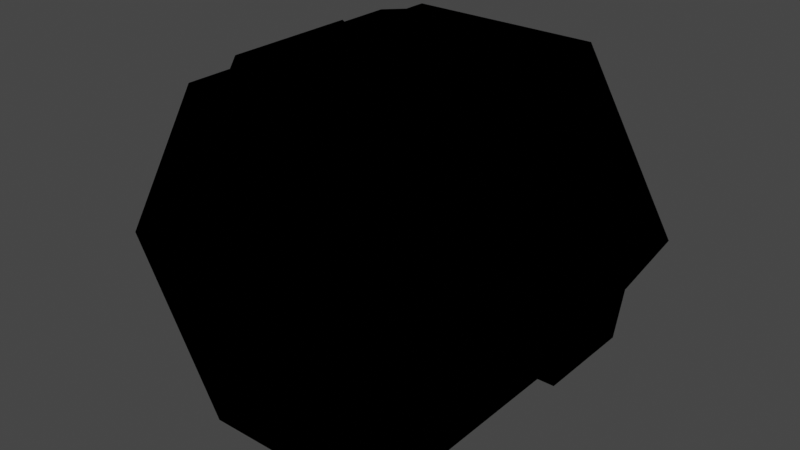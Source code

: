 # Source: crewCabin.blend  (saved by Blender 3.1.7; exported with 4.5.12 LTS)
import bpy
from mathutils import Matrix  # noqa: F401  (used for matrix-valued properties, if any)

bpy.ops.wm.read_factory_settings(use_empty=True)
scene = bpy.context.scene
scene.name = 'Scene'

# ---- collections
col_collection = bpy.data.collections.new('Collection'); scene.collection.children.link(col_collection)
col_collider_collider = bpy.data.collections.new('collider:collider')  # instanced only; not linked into the scene

# ---- images (referenced by path relative to the original .blend; pixels are not part of the script)
import os
ASSET_DIR = os.environ.get("B2B_ASSET_DIR", "")  # directory of the original .blend (textures are referenced by path, not embedded)
HERE = os.path.dirname(os.path.abspath(__file__))  # packed textures are extracted next to this script under _unpacked/

def load_image(name, relpath, width, height, colorspace="sRGB"):
    """Load a texture the original file referenced (path relative to the .blend, or extracted next to this script)."""
    p = next((c for c in (os.path.join(HERE, relpath), os.path.join(ASSET_DIR, relpath)) if relpath and os.path.exists(c)), "")
    if p:
        img = bpy.data.images.load(p, check_existing=True)
        img.name = name
    else:  # same state as the original file: an image datablock whose file is absent (Cycles renders it pink)
        img = bpy.data.images.new(name, width, height)
        img.source = "FILE"
        img.filepath = "//" + (relpath or name)
    img.colorspace_settings.name = colorspace
    return img
img_model001_002 = load_image('model001.002', 'model001.dds', 1024, 1024, 'sRGB')
img_model002_002 = load_image('model002.002', 'model002.dds', 1024, 1024, 'Non-Color')

# ---- materials (node trees are filled in below, after node groups)
mat_interior = bpy.data.materials.new('interior')
mat_interior.use_transparent_shadow = False

# ---- node groups
ng_color4 = bpy.data.node_groups.new('Color4', 'ShaderNodeTree')
_s = ng_color4.interface.new_socket(name='Color', in_out='OUTPUT', socket_type='NodeSocketColor')
_s = ng_color4.interface.new_socket(name='Alpha', in_out='OUTPUT', socket_type='NodeSocketFloat')
_s = ng_color4.interface.new_socket(name='Color', in_out='INPUT', socket_type='NodeSocketColor')
_s = ng_color4.interface.new_socket(name='Alpha', in_out='INPUT', socket_type='NodeSocketFloat')
_s.min_value = 1.0
_N = ng_color4.nodes; _L = ng_color4.links
n0 = _N.new('NodeGroupInput'); n0.name = 'Group Input'; n0.location = (-403, 18)
n1 = _N.new('NodeGroupOutput'); n1.name = 'Group Output'; n1.location = (154, 24)
_L.new(n0.outputs[1], n1.inputs[1])
_L.new(n0.outputs[0], n1.inputs[0])
n1.is_active_output = True
ng_maincolor = bpy.data.node_groups.new('MainColor', 'ShaderNodeTree')
_s = ng_maincolor.interface.new_socket(name='Color', in_out='OUTPUT', socket_type='NodeSocketColor')
_s = ng_maincolor.interface.new_socket(name='Alpha', in_out='OUTPUT', socket_type='NodeSocketFloat')
_s = ng_maincolor.interface.new_socket(name='VColor', in_out='INPUT', socket_type='NodeSocketColor')
_s = ng_maincolor.interface.new_socket(name='VAlpha', in_out='INPUT', socket_type='NodeSocketFloat')
_s.min_value = 1e+04
_s = ng_maincolor.interface.new_socket(name='CColor', in_out='INPUT', socket_type='NodeSocketColor')
_s = ng_maincolor.interface.new_socket(name='CAlpha', in_out='INPUT', socket_type='NodeSocketFloat')
_s.min_value = 1.0
_s = ng_maincolor.interface.new_socket(name='TColor', in_out='INPUT', socket_type='NodeSocketColor')
_s = ng_maincolor.interface.new_socket(name='TAlpha', in_out='INPUT', socket_type='NodeSocketFloat')
_s.min_value = 1.0
_N = ng_maincolor.nodes; _L = ng_maincolor.links
n0 = _N.new('NodeGroupInput'); n0.name = 'Group Input'; n0.location = (-284, 35)
n1 = _N.new('NodeGroupOutput'); n1.name = 'Group Output'; n1.location = (332, -19)
n2 = _N.new('ShaderNodeMix'); n2.name = 'VC*CC*TC'; n2.location = (127, -33)
n2.label = 'VC*CC*TC'
n2.hide = True
n2.data_type = 'RGBA'
n2.blend_type = 'MULTIPLY'
n2.inputs[0].default_value = 1.0
n3 = _N.new('ShaderNodeMix'); n3.name = 'VC*CC'; n3.location = (-44, 33)
n3.label = 'VC*CC'
n3.hide = True
n3.data_type = 'RGBA'
n3.blend_type = 'MULTIPLY'
n3.inputs[0].default_value = 1.0
n4 = _N.new('ShaderNodeMath'); n4.name = 'VA*CA'; n4.location = (-59, -19)
n4.label = 'VA*CA'
n4.hide = True
n4.operation = 'MULTIPLY'
n4.inputs[2].default_value = 0.0
n5 = _N.new('ShaderNodeMath'); n5.name = 'VA*CA*TA'; n5.location = (130, -79)
n5.label = 'VA*CA*TA'
n5.hide = True
n5.operation = 'MULTIPLY'
n5.inputs[2].default_value = 0.0
_L.new(n0.outputs[2], n3.inputs[7])
_L.new(n0.outputs[4], n2.inputs[7])
_L.new(n2.outputs[2], n1.inputs[0])
_L.new(n3.outputs[2], n2.inputs[6])
_L.new(n0.outputs[0], n3.inputs[6])
_L.new(n0.outputs[1], n4.inputs[0])
_L.new(n0.outputs[3], n4.inputs[1])
_L.new(n4.outputs[0], n5.inputs[0])
_L.new(n0.outputs[5], n5.inputs[1])
_L.new(n5.outputs[0], n1.inputs[1])
n1.is_active_output = True
ng_dxtnormal = bpy.data.node_groups.new('dxtNormal', 'ShaderNodeTree')
_s = ng_dxtnormal.interface.new_socket(name='Color', in_out='OUTPUT', socket_type='NodeSocketColor')
_s = ng_dxtnormal.interface.new_socket(name='RGB', in_out='INPUT', socket_type='NodeSocketColor')
_s = ng_dxtnormal.interface.new_socket(name='Alpha', in_out='INPUT', socket_type='NodeSocketFloat')
_s.min_value = 1e+04
_N = ng_dxtnormal.nodes; _L = ng_dxtnormal.links
n0 = _N.new('NodeReroute'); n0.name = 'Reroute'; n0.location = (396, 44)
n0.width = 100
n0.socket_idname = 'NodeSocketFloat'
n1 = _N.new('NodeReroute'); n1.name = 'Reroute.002'; n1.location = (378, 56)
n1.width = 100
n1.socket_idname = 'NodeSocketFloat'
n2 = _N.new('NodeReroute'); n2.name = 'Reroute.001'; n2.location = (376, 13)
n2.width = 100
n2.socket_idname = 'NodeSocketFloat'
n3 = _N.new('NodeGroupInput'); n3.name = 'dxtNormalInput'; n3.location = (36, 79)
n3.label = 'dxtNormalInput'
n4 = _N.new('NodeGroupOutput'); n4.name = 'dxtNormalOutput'; n4.location = (1779, 73)
n4.label = 'dxtNormalOutput'
n5 = _N.new('ShaderNodeSeparateColor'); n5.name = 'dxtNormal.separateRGB'; n5.location = (215, 54)
n5.label = 'separateRGB'
n5.width = 125
n5.hide = True
n6 = _N.new('ShaderNodeVectorMath'); n6.name = 'mul2'; n6.location = (611, 34)
n6.label = '*2'
n6.hide = True
n6.operation = 'SCALE'
n6.inputs[3].default_value = 2.0
n7 = _N.new('ShaderNodeCombineXYZ'); n7.name = 'Combine XYZ'; n7.location = (446, 34)
n7.hide = True
n8 = _N.new('ShaderNodeVectorMath'); n8.name = 'xy_dot_xy'; n8.location = (941, 34)
n8.label = 'xy . xy'
n8.hide = True
n8.operation = 'DOT_PRODUCT'
n9 = _N.new('ShaderNodeMath'); n9.name = 'subXY'; n9.location = (1106, 34)
n9.label = 'Z^2'
n9.hide = True
n9.operation = 'SUBTRACT'
n9.use_clamp = True
n9.inputs[0].default_value = 1.0
n9.inputs[2].default_value = 0.0
n10 = _N.new('ShaderNodeMath'); n10.name = 'sqrtZ2'; n10.location = (1271, 34)
n10.label = 'Z = sqrt(1-X^2-Y^2)'
n10.hide = True
n10.operation = 'SQRT'
n10.inputs[2].default_value = 0.0
n11 = _N.new('ShaderNodeCombineColor'); n11.name = 'Combine RGB'; n11.location = (1593, 53)
n11.hide = True
n12 = _N.new('ShaderNodeMath'); n12.name = 'zToBlue'; n12.location = (1436, 34)
n12.label = 'Z to Blue'
n12.hide = True
n12.operation = 'MULTIPLY_ADD'
n13 = _N.new('ShaderNodeVectorMath'); n13.name = 'sub1'; n13.location = (776, 34)
n13.label = '-1'
n13.hide = True
n13.operation = 'SUBTRACT'
n13.inputs[1].default_value = (1.0, 1.0, 0.0)
_L.new(n3.outputs[0], n5.inputs[0])
_L.new(n5.outputs[1], n0.inputs[0])
_L.new(n3.outputs[1], n2.inputs[0])
_L.new(n2.outputs[0], n1.inputs[0])
_L.new(n1.outputs[0], n11.inputs[0])
_L.new(n11.outputs[0], n4.inputs[0])
_L.new(n7.outputs[0], n6.inputs[0])
_L.new(n6.outputs[0], n13.inputs[0])
_L.new(n9.outputs[0], n10.inputs[0])
_L.new(n10.outputs[0], n12.inputs[0])
_L.new(n12.outputs[0], n11.inputs[2])
_L.new(n0.outputs[0], n7.inputs[1])
_L.new(n2.outputs[0], n7.inputs[0])
_L.new(n0.outputs[0], n11.inputs[1])
_L.new(n13.outputs[0], n8.inputs[0])
_L.new(n13.outputs[0], n8.inputs[1])
_L.new(n8.outputs[1], n9.inputs[1])
n4.is_active_output = True
ng_standardshader = bpy.data.node_groups.new('StandardShader', 'ShaderNodeTree')
_s = ng_standardshader.interface.new_socket(name='BSDF', in_out='OUTPUT', socket_type='NodeSocketShader')
_s = ng_standardshader.interface.new_socket(name='BaseColor', in_out='INPUT', socket_type='NodeSocketColor')
_s = ng_standardshader.interface.new_socket(name='Shininess', in_out='INPUT', socket_type='NodeSocketFloat')
_s.min_value = 1e+04
_s = ng_standardshader.interface.new_socket(name='Gloss', in_out='INPUT', socket_type='NodeSocketFloat')
_s.min_value = 1e+04
_s = ng_standardshader.interface.new_socket(name='Emission', in_out='INPUT', socket_type='NodeSocketColor')
_s = ng_standardshader.interface.new_socket(name='Emission Strength', in_out='INPUT', socket_type='NodeSocketFloat')
_s.min_value = 1e+06
_s = ng_standardshader.interface.new_socket(name='Alpha', in_out='INPUT', socket_type='NodeSocketFloat')
_s.min_value = 1.0
_s = ng_standardshader.interface.new_socket(name='NormalColor', in_out='INPUT', socket_type='NodeSocketColor')
_N = ng_standardshader.nodes; _L = ng_standardshader.links
n0 = _N.new('NodeGroupOutput'); n0.name = 'Group Output'; n0.location = (555, 248)
n1 = _N.new('NodeGroupInput'); n1.name = 'Group Input'; n1.location = (-444, 74)
n2 = _N.new('ShaderNodeNormalMap'); n2.name = 'Normal Map'; n2.location = (-96, -256)
n2.hide = True
n3 = _N.new('ShaderNodeMath'); n3.name = 'Roughness'; n3.location = (-4, -2)
n3.label = 'Roughness'
n3.hide = True
n3.operation = 'SQRT'
n3.inputs[2].default_value = 0.0
n4 = _N.new('ShaderNodeMath'); n4.name = 'SpecularConv'; n4.location = (-120, 39)
n4.label = 'SpecularConv'
n4.hide = True
n4.operation = 'SQRT'
n4.inputs[2].default_value = 0.0
n5 = _N.new('ShaderNodeMath'); n5.name = 'Gloss2Rough'; n5.location = (-176, -1)
n5.label = 'Gloss2Rough'
n5.hide = True
n5.operation = 'SUBTRACT'
n5.inputs[0].default_value = 1.0
n5.inputs[2].default_value = 0.0
n6 = _N.new('ShaderNodeBsdfPrincipled'); n6.name = 'Principled BSDF'; n6.location = (226, 256)
n6.distribution = 'GGX'
n6.subsurface_method = 'BURLEY'
n6.inputs[3].default_value = 1.45
_L.new(n6.outputs[0], n0.inputs[0])
_L.new(n4.outputs[0], n6.inputs[13])
_L.new(n1.outputs[3], n6.inputs[27])
_L.new(n3.outputs[0], n6.inputs[2])
_L.new(n1.outputs[0], n6.inputs[0])
_L.new(n1.outputs[1], n4.inputs[0])
_L.new(n1.outputs[6], n2.inputs[1])
_L.new(n5.outputs[0], n3.inputs[0])
_L.new(n1.outputs[2], n5.inputs[1])
_L.new(n2.outputs[0], n6.inputs[5])
_L.new(n1.outputs[5], n6.inputs[4])
_L.new(n1.outputs[4], n6.inputs[28])
n0.is_active_output = True

# ---- material node trees
mat_interior.use_nodes = True; mat_interior.node_tree.nodes.clear()
_N = mat_interior.node_tree.nodes; _L = mat_interior.node_tree.links
n0 = _N.new('ShaderNodeVertexColor'); n0.name = 'Vertex Color'; n0.location = (-88, -138)
n0.hide = True
n1 = _N.new('ShaderNodeTexImage'); n1.name = '_MainTex'; n1.location = (-200, -238)
n1.label = '_MainTex'
n1.hide = True
n1.image = img_model001_002
n2 = _N.new('ShaderNodeTexImage'); n2.name = '_BumpMap'; n2.location = (-188, -311)
n2.label = '_BumpMap'
n2.hide = True
n2.image = img_model002_002
n3 = _N.new('ShaderNodeUVMap'); n3.name = 'UV Map'; n3.location = (-398, -256)
n4 = _N.new('ShaderNodeOutputMaterial'); n4.name = 'Material Output'; n4.location = (730, -26)
n5 = _N.new('ShaderNodeGroup'); n5.name = '_Color'; n5.location = (-87, -190)
n5.label = '_Color'
n5.hide = True
n5.node_tree = ng_color4
n5.inputs[0].default_value = (1.0, 1.0, 1.0, 1.0)
n5.inputs[1].default_value = 1.0
n6 = _N.new('ShaderNodeGroup'); n6.name = 'MainColor'; n6.location = (104, -41)
n6.node_tree = ng_maincolor
n7 = _N.new('ShaderNodeGroup'); n7.name = 'dxtNormal'; n7.location = (104, -318)
n7.hide = True
n7.node_tree = ng_dxtnormal
n8 = _N.new('ShaderNodeValue'); n8.name = '_Opacity'; n8.location = (277, -211)
n8.label = '_Opacity'
n8.hide = True
n8.outputs[0].default_value = 1.0
n9 = _N.new('ShaderNodeGroup'); n9.name = 'StandardShader'; n9.location = (489, -47)
n9.node_tree = ng_standardshader
n9.inputs[1].default_value = 0.0
n9.inputs[3].default_value = (0.0, 0.0, 0.0, 1.0)
n9.inputs[4].default_value = 1.0
_L.new(n2.outputs[0], n7.inputs[0])
_L.new(n2.outputs[1], n7.inputs[1])
_L.new(n5.outputs[0], n6.inputs[2])
_L.new(n5.outputs[1], n6.inputs[3])
_L.new(n6.outputs[0], n9.inputs[0])
_L.new(n6.outputs[1], n9.inputs[2])
_L.new(n3.outputs[0], n1.inputs[0])
_L.new(n1.outputs[0], n6.inputs[4])
_L.new(n1.outputs[1], n6.inputs[5])
_L.new(n9.outputs[0], n4.inputs[0])
_L.new(n3.outputs[0], n2.inputs[0])
_L.new(n0.outputs[0], n6.inputs[0])
_L.new(n0.outputs[1], n6.inputs[1])
_L.new(n7.outputs[0], n9.inputs[6])
_L.new(n8.outputs[0], n9.inputs[5])
n4.is_active_output = True

# ---- world
world_world = bpy.data.worlds.new('World'); scene.world = world_world
world_world.use_nodes = True; world_world.node_tree.nodes.clear()
_N = world_world.node_tree.nodes; _L = world_world.node_tree.links
n0 = _N.new('ShaderNodeOutputWorld'); n0.name = 'World Output'; n0.location = (300, 300)
n1 = _N.new('ShaderNodeBackground'); n1.name = 'Background'; n1.location = (10, 300)
n1.inputs[0].default_value = (0.05088, 0.05088, 0.05088, 1.0)
_L.new(n1.outputs[0], n0.inputs[0])
n0.is_active_output = True
world_world.color = (0.05088, 0.05088, 0.05088)
world_world.use_sun_shadow = False
world_world.sun_shadow_jitter_overblur = 0.0

# ---- meshes
me_shell = bpy.data.meshes.new('shell')
me_shell.from_pydata([(-0.542, -0.84, 0.9388), (-0.9214, -0.2625, 0.2816), (-0.542, 0.84, 0.9388), (-0.9214, 0.2625, 0.2816), (-1.084, 0.84, 0.0), (-1.122, -0.2625, 0.2816), (-1.16, -0.2625, 8.564e-08), (-0.9214, -0.2625, -0.2816), (-0.542, -0.84, -0.9388), (-0.3449, -0.2988, -0.9388), (-0.542, 0.84, -0.9388), (-0.3449, 0.2988, -0.9388), (-0.2267, 0.4188, -0.9388), (0.0, 0.84, -0.9388), (-0.3449, -0.2653, -1.069), (-0.2655, -0.84, 0.4598), (-0.5309, -0.84, -2.398e-08), (-0.2655, -0.84, -0.4598), (0.2655, -0.84, 0.4598), (0.2655, -0.84, -0.4598), (0.5309, -0.84, -2.398e-08), (-1.122, -0.2625, -0.2816), (-1.122, 0.2625, -0.2816), (0.542, 0.84, 0.9388), (-1.084, 0.2625, 0.0), (-1.122, 0.2625, 0.2816), (-1.16, 0.2625, 8.564e-08), (-0.2683, 0.84, 0.4647), (-0.5366, 0.84, -1.963e-08), (0.2683, 0.84, 0.4647), (-0.2683, 0.84, -0.4647), (0.2683, 0.84, -0.4647), (0.5366, 0.84, -1.963e-08), (-0.3449, 0.2653, -1.069), (0.3449, -0.2653, -1.069), (0.3449, 0.2653, -1.069), (0.2276, -0.3853, -1.069), (0.2267, -0.4188, -0.9388), (-0.2276, 0.3853, -1.069), (0.2276, 0.3853, -1.069), (-0.2276, -0.3853, -1.069), (-0.2267, -0.4188, -0.9388), (0.542, -0.84, 0.9388), (1.084, -0.2625, 0.0), (0.9214, -0.2625, 0.2816), (1.16, -0.2625, 8.564e-08), (1.122, -0.2625, -0.2816), (1.122, -0.2625, 0.2816), (0.9214, 0.2625, 0.2816), (0.3449, -0.2988, -0.9388), (1.122, 0.2625, 0.2816), (1.16, 0.2625, 8.564e-08), (0.9214, 0.2625, -0.2816), (1.122, 0.2625, -0.2816), (0.2267, 0.4188, -0.9388), (0.3449, 0.2988, -0.9388), (1.02, -0.4267, -0.4505), (0.7615, -0.4267, -0.8986), (0.9214, -0.2625, -0.2816), (0.873, -0.4267, -0.3655), (0.873, 0.4267, -0.3655), (1.084, 0.84, 0.0), (0.6143, 0.4267, -0.8136), (0.542, 0.84, -0.9388), (0.542, -0.84, -0.9388), (1.084, 0.2625, 0.0), (1.084, -0.84, 0.0), (-1.084, -0.84, 0.0), (-0.873, -0.4267, -0.3655), (-1.084, -0.2625, 0.0), (-0.9214, 0.2625, -0.2816), (-0.6143, 0.4267, -0.8136), (-0.7615, -0.4267, -0.8986), (1.02, 0.3579, -0.4505), (0.6143, -0.4267, -0.8136), (0.7615, 0.3579, -0.8986), (-0.6143, -0.4267, -0.8136), (-1.02, 0.3579, -0.4505), (-0.7615, 0.3579, -0.8986), (-0.873, 0.4267, -0.3655), (-0.873, -0.4261, -0.3655), (-1.02, -0.4267, -0.4505), (-0.2641, -0.2031, -1.069), (-0.2641, 0.2031, -1.069), (0.2641, -0.2031, -1.069), (0.2641, 0.2031, -1.069), (0.1743, -0.295, -1.069), (-0.1743, 0.295, -1.069), (0.1743, 0.295, -1.069), (-0.1743, -0.295, -1.069)], [], [(1, 0, 67), (67, 69, 1), (2, 0, 1), (2, 1, 3), (2, 3, 24), (24, 4, 2), (6, 5, 69), (5, 1, 69), (6, 69, 7), (21, 6, 7), (3, 1, 5, 25), (26, 25, 6), (21, 22, 26), (8, 9, 10), (9, 11, 10), (41, 9, 8), (41, 8, 37), (8, 64, 37), (10, 11, 12), (10, 12, 13), (12, 54, 13), (54, 63, 13), (49, 37, 64), (49, 64, 63), (55, 49, 63), (55, 63, 54), (9, 14, 11), (14, 33, 11), (0, 15, 67), (15, 16, 67), (67, 16, 8), (16, 17, 8), (18, 15, 0), (18, 0, 42), (8, 17, 64), (17, 19, 64), (18, 42, 66), (20, 18, 66), (20, 66, 64), (19, 20, 64), (7, 70, 21), (70, 22, 21), (23, 0, 2), (42, 0, 23), (3, 25, 24), (25, 26, 24), (24, 26, 70), (26, 22, 70), (28, 27, 4), (27, 2, 4), (27, 29, 2), (29, 23, 2), (28, 4, 10), (30, 28, 10), (30, 10, 31), (10, 13, 31), (13, 63, 31), (23, 29, 61), (29, 32, 61), (61, 32, 63), (32, 31, 63), (40, 41, 36), (41, 37, 36), (38, 39, 12), (39, 54, 12), (14, 9, 40), (9, 41, 40), (11, 33, 12), (33, 38, 12), (43, 66, 42), (42, 44, 43), (48, 44, 42), (48, 42, 23), (48, 23, 61), (61, 65, 48), (44, 47, 43), (47, 45, 43), (43, 45, 58), (45, 46, 58), (47, 44, 48), (50, 47, 48), (34, 49, 55), (35, 34, 55), (52, 58, 46), (53, 52, 46), (46, 45, 51, 53), (45, 47, 51), (47, 50, 51), (51, 50, 65), (50, 48, 65), (51, 65, 52), (53, 51, 52), (37, 49, 36), (49, 34, 36), (39, 35, 54), (35, 55, 54), (57, 56, 73), (75, 57, 73), (60, 59, 58), (60, 58, 52), (60, 52, 61), (62, 60, 61), (62, 61, 63), (74, 62, 63), (63, 64, 74), (52, 65, 61), (64, 66, 74), (66, 59, 74), (66, 58, 59), (66, 43, 58), (76, 67, 8), (76, 68, 67), (68, 7, 67), (68, 80, 7), (7, 69, 67), (80, 70, 7), (70, 80, 79), (4, 70, 79), (4, 79, 71), (8, 71, 76), (71, 8, 10), (10, 4, 71), (4, 24, 70), (72, 78, 81), (78, 77, 81), (59, 56, 74), (56, 57, 74), (73, 56, 59), (60, 73, 59), (62, 75, 60), (75, 73, 60), (74, 57, 62), (57, 75, 62), (76, 72, 68), (72, 81, 68), (78, 72, 76), (71, 78, 76), (79, 77, 71), (77, 78, 71), (80, 81, 79), (81, 77, 79), (68, 81, 80), (21, 26, 6), (5, 6, 25), (39, 38, 87, 88), (40, 36, 86, 89), (38, 33, 83, 87), (34, 35, 85, 84), (33, 14, 82, 83), (35, 39, 88, 85), (36, 34, 84, 86), (14, 40, 89, 82)])
_uv = me_shell.uv_layers.new(name='UVMap')
_uv.uv.foreach_set('vector', [0.2864, 0.1026, 0.1734, 0.01656, 0.3349, 0.01656, 0.3349, 0.01656, 0.3349, 0.1026, 0.2864, 0.1026, 0.1734, 0.2669, 0.1734, 0.1417, 0.2864, 0.1417, 0.1734, 0.2669, 0.2864, 0.1417, 0.2864, 0.1809, 0.1734, 0.2669, 0.2864, 0.1809, 0.3349, 0.1809, 0.3349, 0.1809, 0.3349, 0.2669, 0.1734, 0.2669, 0.8645, 0.7115, 0.8588, 0.7537, 0.8532, 0.7115, 0.8588, 0.7537, 0.8289, 0.7537, 0.8532, 0.7115, 0.8645, 0.7115, 0.8532, 0.7115, 0.8289, 0.6694, 0.8588, 0.6694, 0.8645, 0.7115, 0.8289, 0.6694, 0.9524, 0.7728, 0.8746, 0.7836, 0.8705, 0.754, 0.9483, 0.7431, 0.9424, 0.701, 0.9483, 0.7431, 0.8645, 0.7115, 0.8978, 0.6641, 0.9367, 0.6588, 0.9424, 0.701, 0.4965, 0.1417, 0.5258, 0.1417, 0.4965, 0.2669, 0.5258, 0.1417, 0.5258, 0.1863, 0.4965, 0.2669, 0.5434, 0.07932, 0.5258, 0.09721, 0.4965, 0.01656, 0.5434, 0.07932, 0.4965, 0.01656, 0.5772, 0.07932, 0.4965, 0.01656, 0.5772, 0.01656, 0.5772, 0.07932, 0.4965, 0.2669, 0.5258, 0.1863, 0.5434, 0.2042, 0.4965, 0.2669, 0.5434, 0.2042, 0.5772, 0.2669, 0.5772, 0.2042, 0.611, 0.2042, 0.5772, 0.2669, 0.611, 0.2042, 0.658, 0.2669, 0.5772, 0.2669, 0.6286, 0.09721, 0.611, 0.07932, 0.658, 0.01656, 0.6286, 0.1417, 0.658, 0.1417, 0.658, 0.2669, 0.6286, 0.1863, 0.6286, 0.1417, 0.658, 0.2669, 0.6286, 0.1863, 0.658, 0.2669, 0.611, 0.2042, 0.5516, 0.8377, 0.5691, 0.8377, 0.5516, 0.8806, 0.5691, 0.8377, 0.5693, 0.8759, 0.5516, 0.8806, 0.8891, 0.6035, 0.8685, 0.5475, 0.9771, 0.4505, 0.8685, 0.5475, 0.9184, 0.4607, 0.9771, 0.4505, 0.9771, 0.4505, 0.9184, 0.4402, 0.8891, 0.2974, 0.9184, 0.4402, 0.8685, 0.3534, 0.8891, 0.2974, 0.8008, 0.5582, 0.851, 0.558, 0.8891, 0.6035, 0.8008, 0.5582, 0.8008, 0.604, 0.7125, 0.6035, 0.8891, 0.2974, 0.851, 0.3429, 0.8008, 0.2969, 0.8008, 0.3427, 0.7507, 0.3429, 0.8008, 0.2969, 0.7332, 0.5475, 0.7125, 0.6035, 0.6245, 0.4505, 0.6833, 0.4607, 0.7332, 0.5475, 0.6245, 0.4505, 0.6833, 0.4402, 0.6245, 0.4505, 0.7125, 0.2974, 0.7332, 0.3534, 0.6833, 0.4402, 0.7125, 0.2974, 0.8938, 0.6344, 0.9327, 0.6291, 0.8978, 0.6641, 0.9327, 0.6291, 0.9367, 0.6588, 0.8978, 0.6641, 0.0926, 0.2669, 0.0926, 0.1417, 0.1734, 0.2669, 0.01183, 0.1417, 0.0926, 0.1417, 0.01183, 0.2669, 0.9782, 0.743, 0.9483, 0.7431, 0.9537, 0.7009, 0.9483, 0.7431, 0.9424, 0.701, 0.9537, 0.7009, 0.9537, 0.7009, 0.9424, 0.701, 0.9779, 0.6587, 0.9424, 0.701, 0.9479, 0.6588, 0.9779, 0.6587, 0.3109, 0.4618, 0.3608, 0.5485, 0.2522, 0.4515, 0.3608, 0.5485, 0.3402, 0.6046, 0.2522, 0.4515, 0.3783, 0.559, 0.4284, 0.5592, 0.3402, 0.6046, 0.4284, 0.5592, 0.4284, 0.605, 0.3402, 0.6046, 0.3109, 0.4412, 0.2522, 0.4515, 0.3402, 0.2984, 0.3608, 0.3544, 0.3109, 0.4412, 0.3402, 0.2984, 0.3783, 0.344, 0.3402, 0.2984, 0.4284, 0.3438, 0.3402, 0.2984, 0.4284, 0.2979, 0.4284, 0.3438, 0.4284, 0.2979, 0.5167, 0.2984, 0.4284, 0.3438, 0.5167, 0.6046, 0.4961, 0.5485, 0.6047, 0.4515, 0.4961, 0.5485, 0.546, 0.4618, 0.6047, 0.4515, 0.6047, 0.4515, 0.546, 0.4412, 0.5167, 0.2984, 0.546, 0.4412, 0.4961, 0.3544, 0.5167, 0.2984, 0.5864, 0.782, 0.5857, 0.7611, 0.6189, 0.7832, 0.5857, 0.7611, 0.6189, 0.7593, 0.6189, 0.7832, 0.6189, 0.8921, 0.6514, 0.8933, 0.6189, 0.916, 0.6514, 0.8933, 0.6522, 0.9142, 0.6189, 0.916, 0.5693, 0.7995, 0.5577, 0.7853, 0.5864, 0.782, 0.5577, 0.7853, 0.573, 0.7666, 0.5864, 0.782, 0.5577, 0.89, 0.5693, 0.8759, 0.573, 0.9087, 0.5693, 0.8759, 0.5864, 0.8933, 0.573, 0.9087, 0.8195, 0.1026, 0.8195, 0.01656, 0.9811, 0.01656, 0.9811, 0.01656, 0.868, 0.1026, 0.8195, 0.1026, 0.868, 0.1809, 0.868, 0.1417, 0.9811, 0.1417, 0.868, 0.1809, 0.9811, 0.1417, 0.9811, 0.2669, 0.868, 0.1809, 0.9811, 0.2669, 0.8195, 0.2669, 0.8195, 0.2669, 0.8195, 0.1809, 0.868, 0.1809, 0.8248, 0.7535, 0.7948, 0.7535, 0.8005, 0.7114, 0.7948, 0.7535, 0.7892, 0.7114, 0.8005, 0.7114, 0.8005, 0.7114, 0.7892, 0.7114, 0.8248, 0.6692, 0.7892, 0.7114, 0.7948, 0.6692, 0.8248, 0.6692, 0.7443, 0.7484, 0.7402, 0.7781, 0.7013, 0.7727, 0.7054, 0.743, 0.7443, 0.7484, 0.7013, 0.7727, 0.6688, 0.8377, 0.6863, 0.8377, 0.6863, 0.8806, 0.6686, 0.8759, 0.6688, 0.8377, 0.6863, 0.8806, 0.721, 0.629, 0.7599, 0.6343, 0.7559, 0.664, 0.717, 0.6587, 0.721, 0.629, 0.7559, 0.664, 0.7948, 0.6692, 0.7892, 0.7114, 0.7113, 0.7009, 0.717, 0.6587, 0.7892, 0.7114, 0.7832, 0.7538, 0.7113, 0.7009, 0.7443, 0.7484, 0.7054, 0.743, 0.7113, 0.7009, 0.7113, 0.7009, 0.7054, 0.743, 0.7, 0.7008, 0.7054, 0.743, 0.6755, 0.7429, 0.7, 0.7008, 0.7113, 0.7009, 0.7, 0.7008, 0.6758, 0.6586, 0.7058, 0.6587, 0.7113, 0.7009, 0.6758, 0.6586, 0.6648, 0.7666, 0.6801, 0.7853, 0.6514, 0.782, 0.6801, 0.7853, 0.6686, 0.7995, 0.6514, 0.782, 0.6514, 0.8933, 0.6686, 0.8759, 0.6648, 0.9087, 0.6686, 0.8759, 0.6801, 0.89, 0.6648, 0.9087, 0.7763, 0.8881, 0.7763, 0.8254, 0.8197, 0.8254, 0.8197, 0.8881, 0.7763, 0.8881, 0.8197, 0.8254, 0.7566, 0.2053, 0.7566, 0.1417, 0.7711, 0.1417, 0.7566, 0.2053, 0.7711, 0.1417, 0.7711, 0.1809, 0.7566, 0.2053, 0.7711, 0.1809, 0.8195, 0.2669, 0.6795, 0.2053, 0.7566, 0.2053, 0.8195, 0.2669, 0.6795, 0.2053, 0.8195, 0.2669, 0.658, 0.2669, 0.6795, 0.1417, 0.6795, 0.2053, 0.658, 0.2669, 0.658, 0.2669, 0.658, 0.1417, 0.6795, 0.1417, 0.7711, 0.1809, 0.8195, 0.1809, 0.8195, 0.2669, 0.658, 0.01656, 0.8195, 0.01656, 0.6795, 0.07816, 0.8195, 0.01656, 0.7566, 0.07816, 0.6795, 0.07816, 0.8195, 0.01656, 0.7711, 0.1026, 0.7566, 0.07816, 0.8195, 0.01656, 0.8195, 0.1026, 0.7711, 0.1026, 0.4749, 0.07816, 0.3349, 0.01656, 0.4965, 0.01656, 0.4749, 0.07816, 0.3978, 0.07816, 0.3349, 0.01656, 0.3978, 0.07816, 0.3834, 0.1026, 0.3349, 0.01656, 0.3978, 0.07816, 0.3978, 0.1417, 0.3834, 0.1026, 0.3834, 0.1026, 0.3349, 0.1026, 0.3349, 0.01656, 0.3978, 0.1417, 0.3834, 0.1809, 0.3834, 0.1417, 0.3834, 0.1809, 0.3978, 0.1417, 0.3978, 0.2053, 0.3349, 0.2669, 0.3834, 0.1809, 0.3978, 0.2053, 0.3349, 0.2669, 0.3978, 0.2053, 0.4749, 0.2053, 0.4965, 0.1417, 0.4749, 0.2053, 0.4749, 0.1417, 0.4749, 0.2053, 0.4965, 0.1417, 0.4965, 0.2669, 0.4965, 0.2669, 0.3349, 0.2669, 0.4749, 0.2053, 0.3349, 0.2669, 0.3349, 0.1809, 0.3834, 0.1809, 0.9242, 0.8253, 0.9677, 0.8253, 0.9242, 0.8881, 0.9677, 0.8253, 0.9676, 0.8881, 0.9242, 0.8881, 0.704, 0.8254, 0.7246, 0.8254, 0.704, 0.8881, 0.7246, 0.8254, 0.7246, 0.8881, 0.704, 0.8881, 0.8197, 0.8254, 0.7763, 0.8254, 0.7763, 0.8048, 0.828, 0.8048, 0.8197, 0.8254, 0.7763, 0.8048, 0.8419, 0.8881, 0.8197, 0.8881, 0.8419, 0.8254, 0.8197, 0.8881, 0.8197, 0.8254, 0.8419, 0.8254, 0.7763, 0.9087, 0.7763, 0.8881, 0.828, 0.9087, 0.7763, 0.8881, 0.8197, 0.8881, 0.828, 0.9087, 0.8518, 0.8251, 0.8725, 0.8252, 0.8518, 0.8879, 0.8725, 0.8252, 0.8725, 0.888, 0.8518, 0.8879, 0.9677, 0.8253, 0.9242, 0.8253, 0.9242, 0.8047, 0.976, 0.8047, 0.9677, 0.8253, 0.9242, 0.8047, 0.9899, 0.8881, 0.9676, 0.8881, 0.9899, 0.8253, 0.9676, 0.8881, 0.9677, 0.8253, 0.9899, 0.8253, 0.9241, 0.9087, 0.9242, 0.8881, 0.9759, 0.9087, 0.9242, 0.8881, 0.9676, 0.8881, 0.9759, 0.9087, 0.8724, 0.9087, 0.8725, 0.888, 0.9241, 0.9087, 0.8588, 0.6694, 0.9424, 0.701, 0.8645, 0.7115, 0.8705, 0.754, 0.8645, 0.7115, 0.9483, 0.7431, 0.6514, 0.8933, 0.6189, 0.8921, 0.6189, 0.8921, 0.6514, 0.8933, 0.5864, 0.782, 0.6189, 0.7832, 0.6189, 0.7832, 0.5864, 0.782, 0.5864, 0.8933, 0.5693, 0.8759, 0.5693, 0.8759, 0.5864, 0.8933, 0.6688, 0.8377, 0.6686, 0.8759, 0.6686, 0.8759, 0.6688, 0.8377, 0.5693, 0.8759, 0.5691, 0.8377, 0.5691, 0.8377, 0.5693, 0.8759, 0.6686, 0.8759, 0.6514, 0.8933, 0.6514, 0.8933, 0.6686, 0.8759, 0.6514, 0.782, 0.6686, 0.7995, 0.6686, 0.7995, 0.6514, 0.782, 0.5693, 0.7995, 0.5864, 0.782, 0.5864, 0.782, 0.5693, 0.7995])
me_shell.materials.append(mat_interior)
me_shell.use_remesh_fix_poles = True
me_shell.use_remesh_preserve_attributes = False
me_shell.update()
me_shell.normals_split_custom_set([tuple(v) for v in zip(*[iter([0.866, -1.904e-07, -0.5, 0.866, -1.904e-07, -0.5, 0.866, -1.904e-07, -0.5, 0.866, 0.0, -0.5, 0.866, 0.0, -0.5, 0.866, 0.0, -0.5, 0.866, 0.0, -0.5, 0.866, 0.0, -0.5, 0.866, 0.0, -0.5, 0.866, 0.0, -0.5, 0.866, 0.0, -0.5, 0.866, 0.0, -0.5, 0.866, 3.174e-07, -0.5, 0.866, 3.174e-07, -0.5, 0.866, 3.174e-07, -0.5, 0.866, 0.0, -0.5, 0.866, 0.0, -0.5, 0.866, 0.0, -0.5, 0.0, 1.0, 0.0, 0.0, 1.0, 0.0, 0.0, 1.0, 0.0, 0.0, 1.0, 0.0, 0.0, 1.0, 0.0, 0.0, 1.0, 0.0, 0.0, 1.0, 0.0, 0.0, 1.0, 0.0, 0.0, 1.0, 0.0, 0.0, 1.0, 0.0, 0.0, 1.0, 0.0, 0.0, 1.0, 0.0, -4.252e-07, 0.0, -1.0, -4.252e-07, 0.0, -1.0, -4.252e-07, 0.0, -1.0, -4.252e-07, 0.0, -1.0, 0.991, 0.0, -0.134, 0.991, 0.0, -0.134, 0.991, 0.0, -0.134, 0.991, 0.0, 0.134, 0.991, 0.0, 0.134, 0.991, 0.0, 0.134, 7.2e-07, 0.0, 1.0, 7.2e-07, 0.0, 1.0, 7.2e-07, 0.0, 1.0, 0.0, 0.0, 1.0, 0.0, 0.0, 1.0, 0.0, 0.0, 1.0, 0.0, 1.608e-07, 1.0, 0.0, 1.608e-07, 1.0, 0.0, 1.608e-07, 1.0, 0.0, 2.831e-07, 1.0, 0.0, 2.831e-07, 1.0, 0.0, 2.831e-07, 1.0, 0.0, 2.831e-07, 1.0, 0.0, 2.831e-07, 1.0, 0.0, 2.831e-07, 1.0, 0.0, -1.608e-07, 1.0, 0.0, -1.608e-07, 1.0, 0.0, -1.608e-07, 1.0, 2.611e-07, -1.184e-07, 1.0, 2.611e-07, -1.184e-07, 1.0, 2.611e-07, -1.184e-07, 1.0, 0.0, 0.0, 1.0, 0.0, 0.0, 1.0, 0.0, 0.0, 1.0, -2.611e-07, -1.184e-07, 1.0, -2.611e-07, -1.184e-07, 1.0, -2.611e-07, -1.184e-07, 1.0, 0.0, 1.608e-07, 1.0, 0.0, 1.608e-07, 1.0, 0.0, 1.608e-07, 1.0, -7.2e-07, 0.0, 1.0, -7.2e-07, 0.0, 1.0, -7.2e-07, 0.0, 1.0, 0.0, 0.0, 1.0, 0.0, 0.0, 1.0, 0.0, 0.0, 1.0, 0.0, -1.608e-07, 1.0, 0.0, -1.608e-07, 1.0, 0.0, -1.608e-07, 1.0, 1.0, 0.0, -4.571e-07, 1.0, 0.0, -4.571e-07, 1.0, 0.0, -4.571e-07, 1.0, 0.0, -4.571e-07, 1.0, 0.0, -4.571e-07, 1.0, 0.0, -4.571e-07, 0.0, 1.0, 0.0, 0.0, 1.0, 0.0, 0.0, 1.0, 0.0, 0.0, 1.0, 0.0, 0.0, 1.0, 0.0, 0.0, 1.0, 0.0, 0.0, 1.0, 2.87e-08, 0.0, 1.0, 2.87e-08, 0.0, 1.0, 2.87e-08, 0.0, 1.0, 1.172e-07, 0.0, 1.0, 1.172e-07, 0.0, 1.0, 1.172e-07, 0.0, 1.0, 1.172e-07, 0.0, 1.0, 1.172e-07, 0.0, 1.0, 1.172e-07, 0.0, 1.0, -2.296e-07, 0.0, 1.0, -2.296e-07, 0.0, 1.0, -2.296e-07, 0.0, 1.0, -2.296e-07, 0.0, 1.0, -2.296e-07, 0.0, 1.0, -2.296e-07, 0.0, 1.0, 3.516e-07, 0.0, 1.0, 3.516e-07, 0.0, 1.0, 3.516e-07, 0.0, 1.0, 1.148e-07, 0.0, 1.0, 1.148e-07, 0.0, 1.0, 1.148e-07, 0.0, 1.0, 0.0, 0.0, 1.0, 0.0, 0.0, 1.0, 0.0, 0.0, 1.0, 0.0, 0.0, 1.0, 0.0, 0.0, 1.0, 0.0, 0.0, 1.0, 5.859e-08, 0.0, 1.0, 5.859e-08, 0.0, 1.0, 5.859e-08, 5.67e-07, 0.0, 1.0, 5.67e-07, 0.0, 1.0, 5.67e-07, 0.0, 1.0, 2.835e-07, 0.0, 1.0, 2.835e-07, 0.0, 1.0, 2.835e-07, 0.0, 1.0, 0.0, 0.0, -1.0, 0.0, 0.0, -1.0, 0.0, 0.0, -1.0, 0.0, 0.0, -1.0, 0.0, 0.0, -1.0, 0.0, 0.0, -1.0, 0.0, -1.0, 3.303e-08, 0.0, -1.0, 3.303e-08, 0.0, -1.0, 3.303e-08, 0.0, -1.0, 0.0, 0.0, -1.0, 0.0, 0.0, -1.0, 0.0, 0.0, -1.0, 0.0, 0.0, -1.0, 0.0, 0.0, -1.0, 0.0, 0.0, -1.0, 0.0, 0.0, -1.0, 0.0, 0.0, -1.0, 0.0, 0.0, -1.0, 0.0, 0.0, -1.0, 0.0, 0.0, -1.0, 0.0, 0.0, -1.0, 1.16e-07, 0.0, -1.0, 1.16e-07, 0.0, -1.0, 1.16e-07, 0.0, -1.0, 0.0, 0.0, -1.0, 0.0, 0.0, -1.0, 0.0, 0.0, -1.0, -2.32e-07, 0.0, -1.0, -2.32e-07, 0.0, -1.0, -2.32e-07, 0.0, -1.0, 1.16e-07, 0.0, -1.0, 1.16e-07, 0.0, -1.0, 1.16e-07, 0.0, -1.0, -6.224e-08, 0.0, -1.0, -6.224e-08, 0.0, -1.0, -6.224e-08, 0.0, -1.0, 0.0, 0.0, -1.0, 0.0, 0.0, -1.0, 0.0, 0.0, -1.0, -2.32e-07, 0.0, -1.0, -2.32e-07, 0.0, -1.0, -2.32e-07, 0.0, -1.0, 0.0, 0.0, -1.0, 0.0, 0.0, -1.0, 0.0, 0.0, -1.0, 0.0, 0.0, -1.0, 0.0, 0.0, -1.0, 0.0, 0.0, -1.0, -2.343e-07, 0.0, -1.0, -2.343e-07, 0.0, -1.0, -2.343e-07, 0.0, -1.0, 8.88e-08, 0.0, -1.0, 8.88e-08, 0.0, -1.0, 8.88e-08, 0.0, -1.0, -1.172e-07, 0.0, -1.0, -1.172e-07, 0.0, -1.0, -1.172e-07, 0.01392, 0.9737, 0.2275, 0.01406, 0.9737, 0.2276, 7.59e-05, 0.9738, 0.2275, 0.01422, 0.9736, 0.2277, 0.0001629, 0.9738, 0.2275, 0.0002106, 0.9738, 0.2275, -1.133e-05, -0.9738, 0.2275, -0.01389, -0.9737, 0.2274, -0.0001629, -0.9738, 0.2275, -0.01369, -0.9737, 0.2274, -0.01392, -0.9737, 0.2275, 0.0002635, -0.9738, 0.2275, 0.6981, 0.6967, 0.1654, 0.6977, 0.6969, 0.1658, 0.6983, 0.6965, 0.1651, 0.7072, 0.6831, 0.1827, 0.7072, 0.683, 0.1826, 0.7072, 0.683, 0.1826, 0.7097, -0.6854, 0.1628, 0.7099, -0.6852, 0.163, 0.7099, -0.6852, 0.1629, 0.6963, -0.6935, 0.1847, 0.6964, -0.6934, 0.1848, 0.6966, -0.6932, 0.1849, -0.866, 0.0, -0.5, -0.866, 0.0, -0.5, -0.866, 0.0, -0.5, -0.866, -3.174e-07, -0.5, -0.866, -3.174e-07, -0.5, -0.866, -3.174e-07, -0.5, -0.866, 0.0, -0.5, -0.866, 0.0, -0.5, -0.866, 0.0, -0.5, -0.866, 0.0, -0.5, -0.866, 0.0, -0.5, -0.866, 0.0, -0.5, -0.866, 1.904e-07, -0.5, -0.866, 1.904e-07, -0.5, -0.866, 1.904e-07, -0.5, -0.866, 0.0, -0.5, -0.866, 0.0, -0.5, -0.866, 0.0, -0.5, 0.0, 1.0, 3.303e-08, 0.0, 1.0, 3.303e-08, 0.0, 1.0, 3.303e-08, 0.0, 1.0, 0.0, 0.0, 1.0, 0.0, 0.0, 1.0, 0.0, 0.0, 1.0, 0.0, 0.0, 1.0, 0.0, 0.0, 1.0, 0.0, 0.0, 1.0, 0.0, 0.0, 1.0, 0.0, 0.0, 1.0, 0.0, 5.67e-07, 0.0, -1.0, 5.67e-07, 0.0, -1.0, 5.67e-07, 0.0, -1.0, 2.835e-07, 0.0, -1.0, 2.835e-07, 0.0, -1.0, 2.835e-07, 0.0, -1.0, -1.0, 0.0, -4.571e-07, -1.0, 0.0, -4.571e-07, -1.0, 0.0, -4.571e-07, -1.0, 0.0, -4.571e-07, -1.0, 0.0, -4.571e-07, -1.0, 0.0, -4.571e-07, -5.67e-07, 0.0, 1.0, -5.67e-07, 0.0, 1.0, -5.67e-07, 0.0, 1.0, -2.835e-07, 0.0, 1.0, -2.835e-07, 0.0, 1.0, -2.835e-07, 0.0, 1.0, -0.991, 0.0, 0.134, -0.991, 0.0, 0.134, -0.991, 0.0, 0.134, -0.991, 0.0, 0.134, -0.991, 0.0, -0.134, -0.991, 0.0, -0.134, -0.991, 0.0, -0.134, -0.991, 0.0, -0.134, -0.991, 0.0, -0.134, -0.991, 0.0, -0.134, 0.0, -1.0, 0.0, 0.0, -1.0, 0.0, 0.0, -1.0, 0.0, 0.0, -1.0, 0.0, 0.0, -1.0, 0.0, 0.0, -1.0, 0.0, 0.0, -1.0, 0.0, 0.0, -1.0, 0.0, 0.0, -1.0, 0.0, 0.0, -1.0, 0.0, 0.0, -1.0, 0.0, 0.0, -1.0, 0.0, -0.7072, 0.683, 0.1826, -0.7072, 0.6831, 0.1827, -0.7072, 0.683, 0.1826, -0.6977, 0.6969, 0.1658, -0.6981, 0.6967, 0.1654, -0.6983, 0.6965, 0.1651, -0.6964, -0.6934, 0.1848, -0.6963, -0.6935, 0.1847, -0.6966, -0.6932, 0.1849, -0.7099, -0.6852, 0.163, -0.7097, -0.6854, 0.1628, -0.7099, -0.6852, 0.1629, -0.866, -5.936e-09, 0.5, -0.866, -5.936e-09, 0.5, -0.866, -5.936e-09, 0.5, -0.866, -1.468e-07, 0.5, -0.866, -1.468e-07, 0.5, -0.866, -1.468e-07, 0.5, -0.866, 0.0, 0.5, -0.866, 0.0, 0.5, -0.866, 0.0, 0.5, -0.866, 0.0, 0.5, -0.866, 0.0, 0.5, -0.866, 0.0, 0.5, -0.866, 0.0, 0.5, -0.866, 0.0, 0.5, -0.866, 0.0, 0.5, -0.866, -2.787e-07, 0.5, -0.866, -2.787e-07, 0.5, -0.866, -2.787e-07, 0.5, -0.866, 0.0, 0.5, -0.866, 0.0, 0.5, -0.866, 0.0, 0.5, -0.866, 1.208e-07, 0.5, -0.866, 1.208e-07, 0.5, -0.866, 1.208e-07, 0.5, -0.866, 0.0, 0.5, -0.866, 0.0, 0.5, -0.866, 0.0, 0.5, -0.866, 0.0, 0.5, -0.866, 0.0, 0.5, -0.866, 0.0, 0.5, -0.866, 2.661e-07, 0.5, -0.866, 2.661e-07, 0.5, -0.866, 2.661e-07, 0.5, -0.866, 2.787e-07, 0.5, -0.866, 2.787e-07, 0.5, -0.866, 2.787e-07, 0.5, -0.866, -1.363e-07, 0.5, -0.866, -1.363e-07, 0.5, -0.866, -1.363e-07, 0.5, -0.866, 0.0, 0.5, -0.866, 0.0, 0.5, -0.866, 0.0, 0.5, 0.866, 0.0, 0.5, 0.866, 0.0, 0.5, 0.866, 0.0, 0.5, 0.866, 2.787e-07, 0.5, 0.866, 2.787e-07, 0.5, 0.866, 2.787e-07, 0.5, 0.866, 0.0, 0.5, 0.866, 0.0, 0.5, 0.866, 0.0, 0.5, 0.8658, -0.0002843, 0.5004, 0.8658, -0.0002843, 0.5004, 0.8658, -0.0002843, 0.5004, 0.866, 0.0, 0.5, 0.866, 0.0, 0.5, 0.866, 0.0, 0.5, 0.866, 0.0, 0.5, 0.866, 0.0, 0.5, 0.866, 0.0, 0.5, 0.866, 1.833e-07, 0.5, 0.866, 1.833e-07, 0.5, 0.866, 1.833e-07, 0.5, 0.866, 0.0, 0.5, 0.866, 0.0, 0.5, 0.866, 0.0, 0.5, 0.866, -2.787e-07, 0.5, 0.866, -2.787e-07, 0.5, 0.866, -2.787e-07, 0.5, 0.866, 1.208e-07, 0.5, 0.866, 1.208e-07, 0.5, 0.866, 1.208e-07, 0.5, 0.866, 0.0, 0.5, 0.866, 0.0, 0.5, 0.866, 0.0, 0.5, 0.866, -2.661e-07, 0.5, 0.866, -2.661e-07, 0.5, 0.866, -2.661e-07, 0.5, 0.866, 0.0, 0.5, 0.866, 0.0, 0.5, 0.866, 0.0, 0.5, 0.866, 0.0, 0.5, 0.866, 0.0, 0.5, 0.866, 0.0, 0.5, 0.866, -5.936e-09, 0.5, 0.866, -5.936e-09, 0.5, 0.866, -5.936e-09, 0.5, 5.76e-08, 1.0, 0.0, 5.76e-08, 1.0, 0.0, 5.76e-08, 1.0, 0.0, 5.76e-08, 1.0, 0.0, 5.76e-08, 1.0, 0.0, 5.76e-08, 1.0, 0.0, -0.5, 0.0, -0.866, -0.5, 0.0, -0.866, -0.5, 0.0, -0.866, -0.5, 1.027e-07, -0.866, -0.5, 1.027e-07, -0.866, -0.5, 1.027e-07, -0.866, -0.3246, -0.9271, 0.1874, -0.3246, -0.9271, 0.1874, -0.3246, -0.9271, 0.1874, -0.3246, -0.9271, 0.1874, -0.3246, -0.9271, 0.1874, -0.3246, -0.9271, 0.1874, 0.5, 5.136e-08, 0.866, 0.5, 5.136e-08, 0.866, 0.5, 5.136e-08, 0.866, 0.5, 1.676e-07, 0.866, 0.5, 1.676e-07, 0.866, 0.5, 1.676e-07, 0.866, -2.88e-08, 1.0, 0.0, -2.88e-08, 1.0, 0.0, -2.88e-08, 1.0, 0.0, -2.88e-08, 1.0, 1.694e-07, -2.88e-08, 1.0, 1.694e-07, -2.88e-08, 1.0, 1.694e-07, -0.5, 0.0, 0.866, -0.5, 0.0, 0.866, -0.5, 0.0, 0.866, -0.5, -1.027e-07, 0.866, -0.5, -1.027e-07, 0.866, -0.5, -1.027e-07, 0.866, 0.3246, -0.9271, 0.1874, 0.3246, -0.9271, 0.1874, 0.3246, -0.9271, 0.1874, 0.3246, -0.9271, 0.1874, 0.3246, -0.9271, 0.1874, 0.3246, -0.9271, 0.1874, 0.5, -1.028e-07, -0.866, 0.5, -1.028e-07, -0.866, 0.5, -1.028e-07, -0.866, 0.5, 0.0, -0.866, 0.5, 0.0, -0.866, 0.5, 0.0, -0.866, 0.5, 0.0003239, -0.866, 0.5, 0.0003239, -0.866, 0.5, 0.0003239, -0.866, 0.991, 0.0, 0.134, 0.991, 0.0, 0.134, 0.991, 0.0, 0.134, 0.991, 0.0, -0.134, 0.991, 0.0, -0.134, 0.991, 0.0, -0.134, 0.009169, -0.02282, 0.9997, -0.02092, -0.005931, 0.9998, 0.00399, -0.02008, 0.9998, -0.02003, -0.01525, 0.9997, -0.0147, 0.01993, 0.9997, 0.01669, 0.01295, 0.9998, -0.01019, 0.01799, 0.9998, 0.01641, 0.01868, 0.9997, -0.004101, -0.01457, 0.9999, -0.009937, 0.0146, 0.9998, -0.01416, -0.008236, 0.9999, -0.01688, 0.004463, 0.9998, 0.002115, 0.0, 1.0, 0.002115, 0.0, 1.0, 0.002115, 0.0, 1.0, 0.002115, 0.0, 1.0, -0.002116, 0.0, 1.0, -0.002116, 0.0, 1.0, -0.002116, 0.0, 1.0, -0.002116, 0.0, 1.0, 0.009937, 0.0146, 0.9998, 0.0041, -0.01457, 0.9999, 0.01688, 0.004463, 0.9998, 0.01416, -0.008237, 0.9999, -0.01399, 0.002674, 0.9999, 0.01649, 0.002302, 0.9999, -0.00216, 0.01413, 0.9999, 0.002283, 0.01446, 0.9999, -0.01649, 0.002302, 0.9999, 0.01399, 0.002674, 0.9999, -0.002283, 0.01446, 0.9999, 0.00216, 0.01413, 0.9999])] * 3)])
me_collider = bpy.data.meshes.new('collider')
me_collider.from_pydata([(-0.4861, 0.3143, 0.725), (-0.4861, 0.3143, 0.992), (-0.4861, 0.7806, 0.992), (-0.4861, 0.7806, 0.725), (0.4861, 0.7806, 0.725), (0.4861, 0.7806, 0.992), (0.4861, 0.3143, 0.992), (0.4861, 0.3143, 0.725)], [(0, 1), (1, 2), (2, 3), (3, 4), (4, 5), (5, 6), (6, 7), (7, 0), (6, 1), (5, 2), (7, 4), (3, 0)], [])
me_collider.use_remesh_fix_poles = True
me_collider.use_remesh_preserve_attributes = False
me_collider.update()

# ---- objects
ob_shell = bpy.data.objects.new('shell', me_shell)
ob_crewcabinshell = bpy.data.objects.new('crewCabinShell', None)
ob_collider = bpy.data.objects.new('collider', None)
ob_mesh_collider = bpy.data.objects.new('mesh:collider', me_collider)

# ---- transforms, parenting, visibility, modifiers, constraints
ob_shell.parent = ob_crewcabinshell
ob_shell.location = (0.0, 0.0, 0.0)
ob_shell.rotation_mode = 'QUATERNION'
ob_shell.rotation_quaternion = (0.0, 1.0, 0.0, 0.0)
ob_shell.scale = (1.0, 1.0, 1.0)
ob_crewcabinshell.location = (0.0, 0.0, 0.0)
ob_collider.parent = ob_crewcabinshell
ob_collider.location = (0.0, 0.0, 0.0)
ob_collider.rotation_euler = (3.142, -0.0, 0.0)
ob_collider.scale = (1.0, 1.0, 1.0)
ob_collider.empty_display_type = 'ARROWS'
ob_collider.empty_display_size = 0.3
ob_collider.instance_type = 'COLLECTION'
ob_mesh_collider.location = (0.0, 0.0, 0.0)
ob_collider.instance_collection = col_collider_collider

# ---- collection membership
col_collection.objects.link(ob_shell)
col_collection.objects.link(ob_crewcabinshell)
col_collection.objects.link(ob_collider)
col_collider_collider.objects.link(ob_mesh_collider)

# ---- scene / render settings (as saved in the file)
scene.frame_start = 1; scene.frame_end = 250; scene.frame_set(1)
scene.render.engine = 'BLENDER_EEVEE_NEXT'
scene.cycles.sampling_pattern = 'TABULATED_SOBOL'
scene.cycles.use_light_tree = False
scene.view_settings.view_transform = 'Filmic'
bpy.context.view_layer.update()

# ---- added for rendering (the .blend has no active camera and no usable light): camera, sun
cam_auto = bpy.data.cameras.new('AutoCamera')
cam_auto.lens = 50.0
cam_auto.sensor_width = 36.0
cam_auto.clip_end = 1000.0
ob_auto_camera = bpy.data.objects.new('AutoCamera', cam_auto)
scene.collection.objects.link(ob_auto_camera)
ob_auto_camera.location = (3.23621, -3.88345, 2.65417)
ob_auto_camera.rotation_euler = (1.09748, -7.21219e-08, 0.694738)
scene.camera = ob_auto_camera
light_auto_sun = bpy.data.lights.new('AutoSun', 'SUN')
light_auto_sun.energy = 3.0
light_auto_sun.angle = 0.0523599
ob_auto_sun = bpy.data.objects.new('AutoSun', light_auto_sun)
scene.collection.objects.link(ob_auto_sun)
ob_auto_sun.rotation_euler = (0.872665, 0.174533, 0.523599)
bpy.context.view_layer.update()
